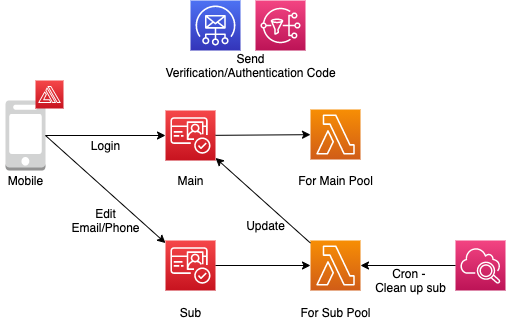

The diagram above was exported from draw.io. Its source (the exported page's mxGraphModel, read from the mxfile embedded in the PNG):
<mxGraphModel dx="788" dy="514" grid="1" gridSize="10" guides="1" tooltips="1" connect="1" arrows="1" fold="1" page="1" pageScale="1" pageWidth="827" pageHeight="1169" math="0" shadow="0">
  <root>
    <mxCell id="0" />
    <mxCell id="1" parent="0" />
    <mxCell id="mMQdlAKHRPv88sA82ufr-5" value="" style="group" vertex="1" connectable="0" parent="1">
      <mxGeometry x="95" y="220" width="50" height="90" as="geometry" />
    </mxCell>
    <mxCell id="mMQdlAKHRPv88sA82ufr-1" value="" style="outlineConnect=0;dashed=0;verticalLabelPosition=bottom;verticalAlign=top;align=center;html=1;shape=mxgraph.aws3.mobile_client;fillColor=#D2D3D3;gradientColor=none;" vertex="1" parent="mMQdlAKHRPv88sA82ufr-5">
      <mxGeometry x="5" width="40" height="70" as="geometry" />
    </mxCell>
    <mxCell id="mMQdlAKHRPv88sA82ufr-2" value="Mobile" style="text;html=1;align=center;verticalAlign=middle;resizable=0;points=[];autosize=1;" vertex="1" parent="mMQdlAKHRPv88sA82ufr-5">
      <mxGeometry y="70" width="50" height="20" as="geometry" />
    </mxCell>
    <mxCell id="mMQdlAKHRPv88sA82ufr-10" value="" style="outlineConnect=0;fontColor=#232F3E;gradientColor=#F54749;gradientDirection=north;fillColor=#C7131F;strokeColor=#ffffff;dashed=0;verticalLabelPosition=bottom;verticalAlign=top;align=center;html=1;fontSize=12;fontStyle=0;aspect=fixed;shape=mxgraph.aws4.resourceIcon;resIcon=mxgraph.aws4.amplify;" vertex="1" parent="1">
      <mxGeometry x="130" y="200" width="28" height="28" as="geometry" />
    </mxCell>
    <mxCell id="mMQdlAKHRPv88sA82ufr-17" value="" style="group" vertex="1" connectable="0" parent="1">
      <mxGeometry x="260" y="228" width="50" height="82" as="geometry" />
    </mxCell>
    <mxCell id="mMQdlAKHRPv88sA82ufr-8" value="Main" style="text;html=1;align=center;verticalAlign=middle;resizable=0;points=[];autosize=1;" vertex="1" parent="mMQdlAKHRPv88sA82ufr-17">
      <mxGeometry x="5" y="62" width="40" height="20" as="geometry" />
    </mxCell>
    <mxCell id="mMQdlAKHRPv88sA82ufr-13" value="" style="outlineConnect=0;fontColor=#232F3E;gradientColor=#F54749;gradientDirection=north;fillColor=#C7131F;strokeColor=#ffffff;dashed=0;verticalLabelPosition=bottom;verticalAlign=top;align=center;html=1;fontSize=12;fontStyle=0;aspect=fixed;shape=mxgraph.aws4.resourceIcon;resIcon=mxgraph.aws4.cognito;" vertex="1" parent="mMQdlAKHRPv88sA82ufr-17">
      <mxGeometry y="2" width="50" height="50" as="geometry" />
    </mxCell>
    <mxCell id="mMQdlAKHRPv88sA82ufr-21" value="" style="group" vertex="1" connectable="0" parent="1">
      <mxGeometry x="385" y="228" width="90" height="82" as="geometry" />
    </mxCell>
    <mxCell id="mMQdlAKHRPv88sA82ufr-14" value="" style="outlineConnect=0;fontColor=#232F3E;gradientColor=#F78E04;gradientDirection=north;fillColor=#D05C17;strokeColor=#ffffff;dashed=0;verticalLabelPosition=bottom;verticalAlign=top;align=center;html=1;fontSize=12;fontStyle=0;aspect=fixed;shape=mxgraph.aws4.resourceIcon;resIcon=mxgraph.aws4.lambda;" vertex="1" parent="mMQdlAKHRPv88sA82ufr-21">
      <mxGeometry x="20" y="1" width="50" height="50" as="geometry" />
    </mxCell>
    <mxCell id="mMQdlAKHRPv88sA82ufr-15" value="For Main Pool" style="text;html=1;align=center;verticalAlign=middle;resizable=0;points=[];autosize=1;" vertex="1" parent="mMQdlAKHRPv88sA82ufr-21">
      <mxGeometry y="62" width="90" height="20" as="geometry" />
    </mxCell>
    <mxCell id="mMQdlAKHRPv88sA82ufr-22" value="" style="group" vertex="1" connectable="0" parent="1">
      <mxGeometry x="260" y="360" width="50" height="82" as="geometry" />
    </mxCell>
    <mxCell id="mMQdlAKHRPv88sA82ufr-23" value="Sub" style="text;html=1;align=center;verticalAlign=middle;resizable=0;points=[];autosize=1;" vertex="1" parent="mMQdlAKHRPv88sA82ufr-22">
      <mxGeometry x="5" y="62" width="40" height="20" as="geometry" />
    </mxCell>
    <mxCell id="mMQdlAKHRPv88sA82ufr-24" value="" style="outlineConnect=0;fontColor=#232F3E;gradientColor=#F54749;gradientDirection=north;fillColor=#C7131F;strokeColor=#ffffff;dashed=0;verticalLabelPosition=bottom;verticalAlign=top;align=center;html=1;fontSize=12;fontStyle=0;aspect=fixed;shape=mxgraph.aws4.resourceIcon;resIcon=mxgraph.aws4.cognito;" vertex="1" parent="mMQdlAKHRPv88sA82ufr-22">
      <mxGeometry width="50" height="50" as="geometry" />
    </mxCell>
    <mxCell id="mMQdlAKHRPv88sA82ufr-25" value="" style="group" vertex="1" connectable="0" parent="1">
      <mxGeometry x="385" y="360" width="90" height="82" as="geometry" />
    </mxCell>
    <mxCell id="mMQdlAKHRPv88sA82ufr-26" value="" style="outlineConnect=0;fontColor=#232F3E;gradientColor=#F78E04;gradientDirection=north;fillColor=#D05C17;strokeColor=#ffffff;dashed=0;verticalLabelPosition=bottom;verticalAlign=top;align=center;html=1;fontSize=12;fontStyle=0;aspect=fixed;shape=mxgraph.aws4.resourceIcon;resIcon=mxgraph.aws4.lambda;" vertex="1" parent="mMQdlAKHRPv88sA82ufr-25">
      <mxGeometry x="20" width="50" height="50" as="geometry" />
    </mxCell>
    <mxCell id="mMQdlAKHRPv88sA82ufr-27" value="For Sub Pool" style="text;html=1;align=center;verticalAlign=middle;resizable=0;points=[];autosize=1;" vertex="1" parent="mMQdlAKHRPv88sA82ufr-25">
      <mxGeometry y="62" width="90" height="20" as="geometry" />
    </mxCell>
    <mxCell id="mMQdlAKHRPv88sA82ufr-28" value="" style="endArrow=classic;html=1;exitX=1;exitY=0.5;exitDx=0;exitDy=0;exitPerimeter=0;" edge="1" parent="1" source="mMQdlAKHRPv88sA82ufr-1" target="mMQdlAKHRPv88sA82ufr-13">
      <mxGeometry width="50" height="50" relative="1" as="geometry">
        <mxPoint x="390" y="340" as="sourcePoint" />
        <mxPoint x="440" y="290" as="targetPoint" />
      </mxGeometry>
    </mxCell>
    <mxCell id="mMQdlAKHRPv88sA82ufr-29" value="Login" style="text;html=1;align=center;verticalAlign=middle;resizable=0;points=[];autosize=1;" vertex="1" parent="1">
      <mxGeometry x="180" y="255" width="40" height="20" as="geometry" />
    </mxCell>
    <mxCell id="mMQdlAKHRPv88sA82ufr-31" value="" style="endArrow=classic;html=1;exitX=1;exitY=0.5;exitDx=0;exitDy=0;exitPerimeter=0;" edge="1" parent="1" source="mMQdlAKHRPv88sA82ufr-1" target="mMQdlAKHRPv88sA82ufr-24">
      <mxGeometry width="50" height="50" relative="1" as="geometry">
        <mxPoint x="149.9999999999999" y="265" as="sourcePoint" />
        <mxPoint x="269.9999999999999" y="265" as="targetPoint" />
      </mxGeometry>
    </mxCell>
    <mxCell id="mMQdlAKHRPv88sA82ufr-32" value="Edit&lt;br&gt;Email/Phone" style="text;html=1;align=center;verticalAlign=middle;resizable=0;points=[];autosize=1;" vertex="1" parent="1">
      <mxGeometry x="160" y="325" width="80" height="30" as="geometry" />
    </mxCell>
    <mxCell id="mMQdlAKHRPv88sA82ufr-33" value="" style="endArrow=classic;html=1;" edge="1" parent="1" source="mMQdlAKHRPv88sA82ufr-26" target="mMQdlAKHRPv88sA82ufr-13">
      <mxGeometry width="50" height="50" relative="1" as="geometry">
        <mxPoint x="149.9999999999999" y="265" as="sourcePoint" />
        <mxPoint x="269.9999999999999" y="372.58620689655174" as="targetPoint" />
      </mxGeometry>
    </mxCell>
    <mxCell id="mMQdlAKHRPv88sA82ufr-34" value="Update" style="text;html=1;align=center;verticalAlign=middle;resizable=0;points=[];autosize=1;" vertex="1" parent="1">
      <mxGeometry x="335" y="335" width="50" height="20" as="geometry" />
    </mxCell>
    <mxCell id="mMQdlAKHRPv88sA82ufr-35" value="" style="endArrow=classic;html=1;" edge="1" parent="1" source="mMQdlAKHRPv88sA82ufr-24" target="mMQdlAKHRPv88sA82ufr-26">
      <mxGeometry width="50" height="50" relative="1" as="geometry">
        <mxPoint x="149.9999999999999" y="265" as="sourcePoint" />
        <mxPoint x="269.9999999999999" y="372.58620689655174" as="targetPoint" />
      </mxGeometry>
    </mxCell>
    <mxCell id="mMQdlAKHRPv88sA82ufr-36" value="" style="endArrow=classic;html=1;" edge="1" parent="1" source="mMQdlAKHRPv88sA82ufr-13" target="mMQdlAKHRPv88sA82ufr-14">
      <mxGeometry width="50" height="50" relative="1" as="geometry">
        <mxPoint x="319.9999999999999" y="395" as="sourcePoint" />
        <mxPoint x="400" y="255" as="targetPoint" />
      </mxGeometry>
    </mxCell>
    <mxCell id="mMQdlAKHRPv88sA82ufr-37" value="" style="outlineConnect=0;fontColor=#232F3E;gradientColor=#4D72F3;gradientDirection=north;fillColor=#3334B9;strokeColor=#ffffff;dashed=0;verticalLabelPosition=bottom;verticalAlign=top;align=center;html=1;fontSize=12;fontStyle=0;aspect=fixed;shape=mxgraph.aws4.resourceIcon;resIcon=mxgraph.aws4.simple_email_service;" vertex="1" parent="1">
      <mxGeometry x="285" y="120" width="50" height="50" as="geometry" />
    </mxCell>
    <mxCell id="mMQdlAKHRPv88sA82ufr-38" value="" style="outlineConnect=0;fontColor=#232F3E;gradientColor=#F34482;gradientDirection=north;fillColor=#BC1356;strokeColor=#ffffff;dashed=0;verticalLabelPosition=bottom;verticalAlign=top;align=center;html=1;fontSize=12;fontStyle=0;aspect=fixed;shape=mxgraph.aws4.resourceIcon;resIcon=mxgraph.aws4.sns;" vertex="1" parent="1">
      <mxGeometry x="350" y="120" width="50" height="50" as="geometry" />
    </mxCell>
    <mxCell id="mMQdlAKHRPv88sA82ufr-39" value="Send&lt;br&gt;Verification/Authentication Code" style="text;html=1;align=center;verticalAlign=middle;resizable=0;points=[];autosize=1;" vertex="1" parent="1">
      <mxGeometry x="250" y="170" width="190" height="30" as="geometry" />
    </mxCell>
    <mxCell id="mMQdlAKHRPv88sA82ufr-40" value="" style="outlineConnect=0;fontColor=#232F3E;gradientColor=#F34482;gradientDirection=north;fillColor=#BC1356;strokeColor=#ffffff;dashed=0;verticalLabelPosition=bottom;verticalAlign=top;align=center;html=1;fontSize=12;fontStyle=0;aspect=fixed;shape=mxgraph.aws4.resourceIcon;resIcon=mxgraph.aws4.cloudwatch_2;" vertex="1" parent="1">
      <mxGeometry x="550" y="360" width="50" height="50" as="geometry" />
    </mxCell>
    <mxCell id="mMQdlAKHRPv88sA82ufr-44" value="Cron -&amp;nbsp;&lt;br&gt;Clean up sub" style="text;html=1;align=center;verticalAlign=middle;resizable=0;points=[];autosize=1;" vertex="1" parent="1">
      <mxGeometry x="460" y="385" width="90" height="30" as="geometry" />
    </mxCell>
    <mxCell id="mMQdlAKHRPv88sA82ufr-45" value="" style="endArrow=classic;html=1;" edge="1" parent="1" source="mMQdlAKHRPv88sA82ufr-40" target="mMQdlAKHRPv88sA82ufr-26">
      <mxGeometry width="50" height="50" relative="1" as="geometry">
        <mxPoint x="320" y="395" as="sourcePoint" />
        <mxPoint x="415" y="395" as="targetPoint" />
      </mxGeometry>
    </mxCell>
  </root>
</mxGraphModel>